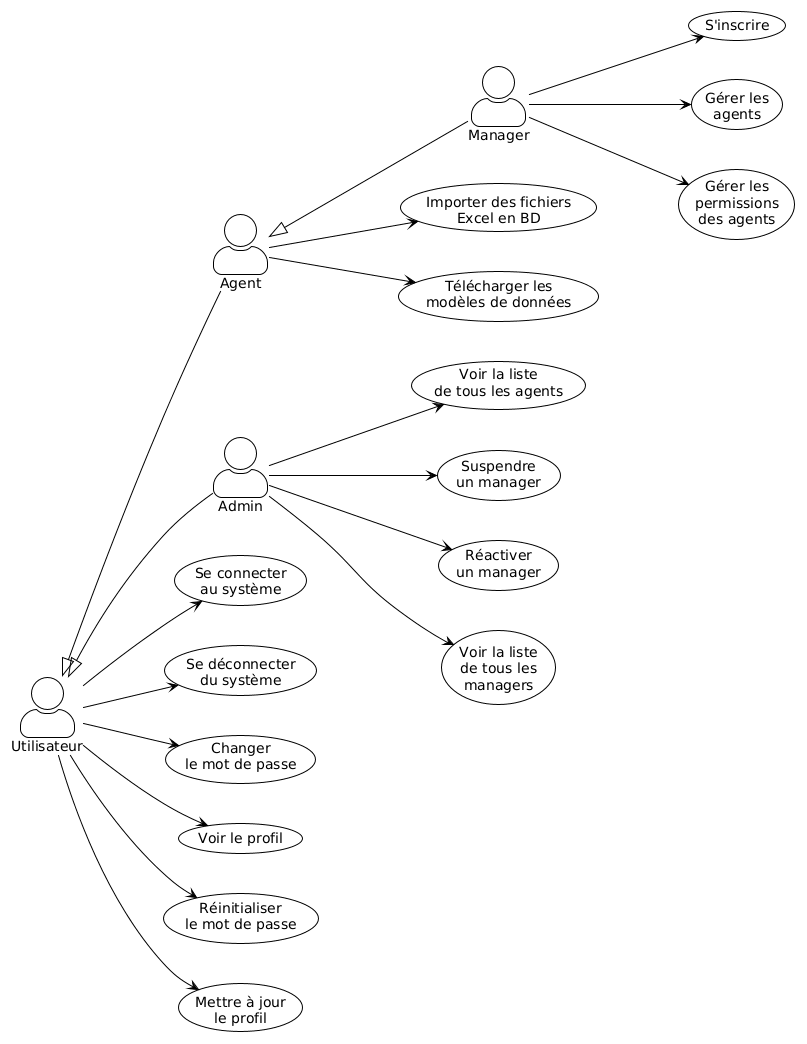

The diagram above was rendered by PlantUML. Its source (embedded in the PNG):
@startuml
!theme plain
left to right direction
skinparam actorStyle awesome
skinparam defaultFontSize 14
skinparam wrapWidth 150
skinparam nodesep 40
skinparam ranksep 80
actor Utilisateur as Utilisateur
actor Manager as Manager
actor Agent as Agent
actor Admin as Admin

' Héritage des acteurs
Agent<|-- Manager
Utilisateur <|-- Agent
Utilisateur <|-- Admin

' Cas d'utilisation communs (Utilisateur)
usecase "Se connecter\nau système" as UC_Login
usecase "Se déconnecter\ndu système" as UC_Logout
usecase "Changer\nle mot de passe" as UC_ChangePwd
usecase "Voir le profil" as UC_Profil
usecase "Réinitialiser\nle mot de passe" as UC_ResetPwd
usecase "Mettre à jour\nle profil" as UC_UpdateProfil

Utilisateur --> UC_Login
Utilisateur --> UC_Logout
Utilisateur --> UC_ChangePwd
Utilisateur --> UC_Profil
Utilisateur --> UC_ResetPwd
Utilisateur --> UC_UpdateProfil

' Cas d'utilisation Manager
usecase "S'inscrire" as UC_Register
usecase "Gérer les \nagents" as UC_CreateAgent
usecase "Gérer les\npermissions\ndes agents" as UC_Permissions



Manager --> UC_Register
Manager --> UC_CreateAgent
Manager --> UC_Permissions



' Cas d'utilisation Agent
usecase "Importer des fichiers\nExcel en BD" as UC_Import
usecase "Télécharger les\nmodèles de données" as UC_Download

Agent --> UC_Import
Agent --> UC_Download

' Cas d'utilisation Admin
usecase "Voir la liste\nde tous les agents" as UC_AdminListAgents
usecase "Suspendre\nun manager" as UC_Suspend
usecase "Réactiver\nun manager" as UC_Reactivate
usecase "Voir la liste\nde tous les\nmanagers" as UC_ListManagers

Admin --> UC_AdminListAgents
Admin --> UC_Suspend
Admin --> UC_Reactivate
Admin --> UC_ListManagers
@enduml